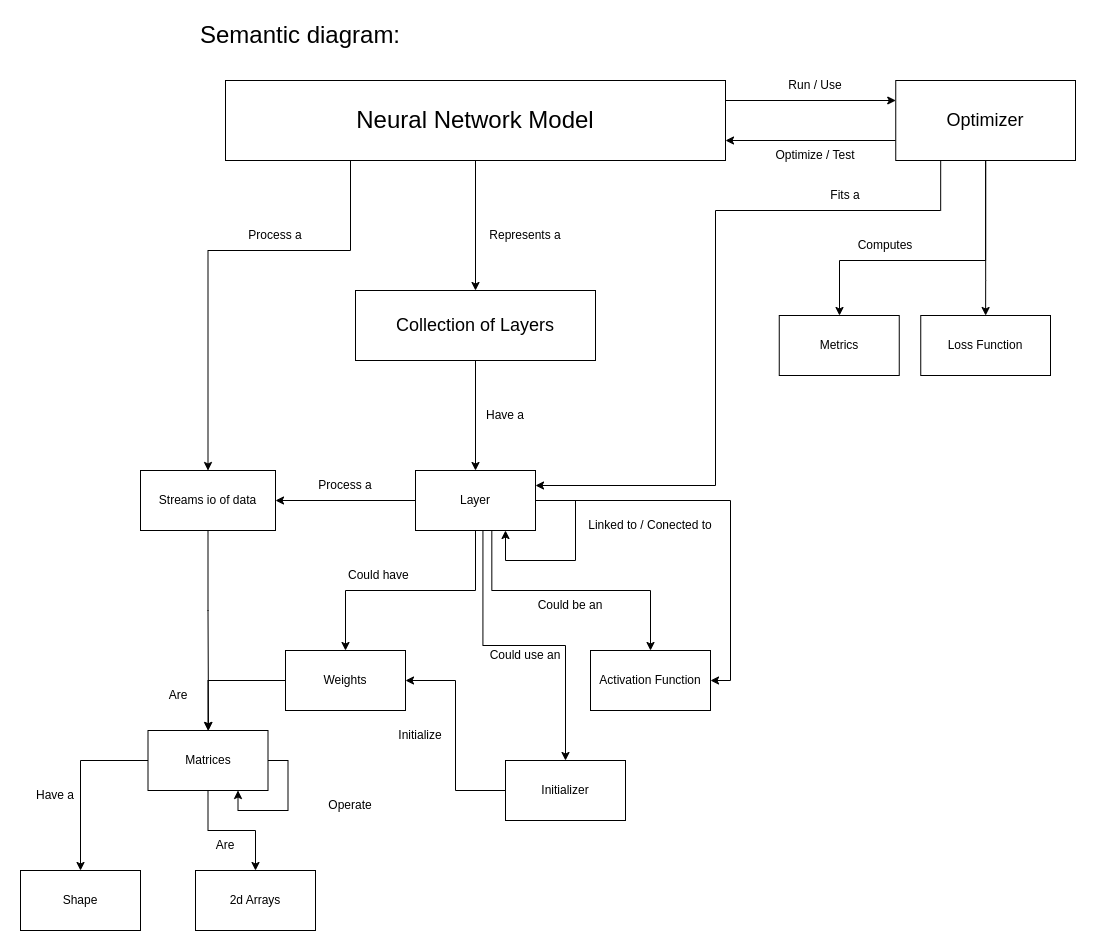

The diagram above was exported from draw.io. Its source (the exported page's mxGraphModel, read from the mxfile embedded in the PNG):
<mxGraphModel dx="2245" dy="-372" grid="1" gridSize="10" guides="1" tooltips="1" connect="1" arrows="1" fold="1" page="1" pageScale="1" pageWidth="850" pageHeight="1100" math="0" shadow="0">
  <root>
    <mxCell id="0" />
    <mxCell id="1" parent="0" />
    <mxCell id="qteyjiqRWKX_IhGxNdRn-1" value="&lt;font style=&quot;font-size: 24px;&quot;&gt;Semantic diagram:&lt;/font&gt;" style="text;html=1;strokeColor=none;fillColor=none;align=center;verticalAlign=middle;whiteSpace=wrap;rounded=0;" vertex="1" parent="1">
      <mxGeometry x="105" y="1130" width="320" height="30" as="geometry" />
    </mxCell>
    <mxCell id="qteyjiqRWKX_IhGxNdRn-25" style="edgeStyle=orthogonalEdgeStyle;rounded=0;orthogonalLoop=1;jettySize=auto;html=1;entryX=0;entryY=0.25;entryDx=0;entryDy=0;exitX=1;exitY=0.25;exitDx=0;exitDy=0;" edge="1" parent="1" source="qteyjiqRWKX_IhGxNdRn-11" target="qteyjiqRWKX_IhGxNdRn-15">
      <mxGeometry relative="1" as="geometry" />
    </mxCell>
    <mxCell id="qteyjiqRWKX_IhGxNdRn-28" style="edgeStyle=orthogonalEdgeStyle;rounded=0;orthogonalLoop=1;jettySize=auto;html=1;entryX=0.5;entryY=0;entryDx=0;entryDy=0;" edge="1" parent="1" source="qteyjiqRWKX_IhGxNdRn-11" target="qteyjiqRWKX_IhGxNdRn-14">
      <mxGeometry relative="1" as="geometry" />
    </mxCell>
    <mxCell id="qteyjiqRWKX_IhGxNdRn-47" style="edgeStyle=orthogonalEdgeStyle;rounded=0;orthogonalLoop=1;jettySize=auto;html=1;entryX=0.5;entryY=0;entryDx=0;entryDy=0;exitX=0.25;exitY=1;exitDx=0;exitDy=0;" edge="1" parent="1" source="qteyjiqRWKX_IhGxNdRn-11" target="qteyjiqRWKX_IhGxNdRn-44">
      <mxGeometry relative="1" as="geometry">
        <Array as="points">
          <mxPoint x="315" y="1360" />
          <mxPoint x="173" y="1360" />
        </Array>
      </mxGeometry>
    </mxCell>
    <mxCell id="qteyjiqRWKX_IhGxNdRn-11" value="&lt;font style=&quot;font-size: 24px;&quot;&gt;Neural Network Model&lt;/font&gt;" style="rounded=0;whiteSpace=wrap;html=1;" vertex="1" parent="1">
      <mxGeometry x="190" y="1190" width="500" height="80" as="geometry" />
    </mxCell>
    <mxCell id="qteyjiqRWKX_IhGxNdRn-39" value="" style="edgeStyle=orthogonalEdgeStyle;rounded=0;orthogonalLoop=1;jettySize=auto;html=1;" edge="1" parent="1" source="qteyjiqRWKX_IhGxNdRn-14" target="qteyjiqRWKX_IhGxNdRn-38">
      <mxGeometry relative="1" as="geometry" />
    </mxCell>
    <mxCell id="qteyjiqRWKX_IhGxNdRn-14" value="&lt;font style=&quot;font-size: 18px;&quot;&gt;Collection of Layers&lt;/font&gt;" style="rounded=0;whiteSpace=wrap;html=1;" vertex="1" parent="1">
      <mxGeometry x="320" y="1400" width="240" height="70" as="geometry" />
    </mxCell>
    <mxCell id="qteyjiqRWKX_IhGxNdRn-24" style="edgeStyle=orthogonalEdgeStyle;rounded=0;orthogonalLoop=1;jettySize=auto;html=1;entryX=1;entryY=0.75;entryDx=0;entryDy=0;exitX=0;exitY=0.75;exitDx=0;exitDy=0;" edge="1" parent="1" source="qteyjiqRWKX_IhGxNdRn-15" target="qteyjiqRWKX_IhGxNdRn-11">
      <mxGeometry relative="1" as="geometry" />
    </mxCell>
    <mxCell id="qteyjiqRWKX_IhGxNdRn-31" style="edgeStyle=orthogonalEdgeStyle;rounded=0;orthogonalLoop=1;jettySize=auto;html=1;entryX=0.5;entryY=0;entryDx=0;entryDy=0;" edge="1" parent="1" source="qteyjiqRWKX_IhGxNdRn-15" target="qteyjiqRWKX_IhGxNdRn-17">
      <mxGeometry relative="1" as="geometry">
        <Array as="points">
          <mxPoint x="950" y="1390" />
          <mxPoint x="950" y="1390" />
        </Array>
      </mxGeometry>
    </mxCell>
    <mxCell id="qteyjiqRWKX_IhGxNdRn-35" style="edgeStyle=orthogonalEdgeStyle;rounded=0;orthogonalLoop=1;jettySize=auto;html=1;entryX=0.5;entryY=0;entryDx=0;entryDy=0;exitX=0.5;exitY=1;exitDx=0;exitDy=0;" edge="1" parent="1" source="qteyjiqRWKX_IhGxNdRn-15" target="qteyjiqRWKX_IhGxNdRn-34">
      <mxGeometry relative="1" as="geometry">
        <Array as="points">
          <mxPoint x="950" y="1370" />
          <mxPoint x="804" y="1370" />
          <mxPoint x="804" y="1425" />
        </Array>
      </mxGeometry>
    </mxCell>
    <mxCell id="qteyjiqRWKX_IhGxNdRn-52" style="edgeStyle=orthogonalEdgeStyle;rounded=0;orthogonalLoop=1;jettySize=auto;html=1;entryX=1;entryY=0.25;entryDx=0;entryDy=0;exitX=0.25;exitY=1;exitDx=0;exitDy=0;" edge="1" parent="1" source="qteyjiqRWKX_IhGxNdRn-15" target="qteyjiqRWKX_IhGxNdRn-38">
      <mxGeometry relative="1" as="geometry">
        <Array as="points">
          <mxPoint x="905" y="1320" />
          <mxPoint x="680" y="1320" />
          <mxPoint x="680" y="1595" />
        </Array>
      </mxGeometry>
    </mxCell>
    <mxCell id="qteyjiqRWKX_IhGxNdRn-15" value="&lt;font style=&quot;font-size: 18px;&quot;&gt;Optimizer&lt;/font&gt;" style="rounded=0;whiteSpace=wrap;html=1;" vertex="1" parent="1">
      <mxGeometry x="860.25" y="1190" width="179.75" height="80" as="geometry" />
    </mxCell>
    <mxCell id="qteyjiqRWKX_IhGxNdRn-17" value="Loss Function" style="rounded=0;whiteSpace=wrap;html=1;" vertex="1" parent="1">
      <mxGeometry x="885.25" y="1425" width="129.75" height="60" as="geometry" />
    </mxCell>
    <mxCell id="qteyjiqRWKX_IhGxNdRn-26" value="Optimize / Test" style="text;html=1;strokeColor=none;fillColor=none;align=center;verticalAlign=middle;whiteSpace=wrap;rounded=0;" vertex="1" parent="1">
      <mxGeometry x="735" y="1250" width="90" height="30" as="geometry" />
    </mxCell>
    <mxCell id="qteyjiqRWKX_IhGxNdRn-27" value="Run / Use" style="text;html=1;strokeColor=none;fillColor=none;align=center;verticalAlign=middle;whiteSpace=wrap;rounded=0;" vertex="1" parent="1">
      <mxGeometry x="735" y="1180" width="90" height="30" as="geometry" />
    </mxCell>
    <mxCell id="qteyjiqRWKX_IhGxNdRn-29" value="Represents a" style="text;html=1;strokeColor=none;fillColor=none;align=center;verticalAlign=middle;whiteSpace=wrap;rounded=0;" vertex="1" parent="1">
      <mxGeometry x="450" y="1330" width="80" height="30" as="geometry" />
    </mxCell>
    <mxCell id="qteyjiqRWKX_IhGxNdRn-32" value="Computes" style="text;html=1;strokeColor=none;fillColor=none;align=center;verticalAlign=middle;whiteSpace=wrap;rounded=0;" vertex="1" parent="1">
      <mxGeometry x="810" y="1340" width="80" height="30" as="geometry" />
    </mxCell>
    <mxCell id="qteyjiqRWKX_IhGxNdRn-34" value="Metrics" style="rounded=0;whiteSpace=wrap;html=1;" vertex="1" parent="1">
      <mxGeometry x="743.75" y="1425" width="120" height="60" as="geometry" />
    </mxCell>
    <mxCell id="qteyjiqRWKX_IhGxNdRn-41" style="edgeStyle=orthogonalEdgeStyle;rounded=0;orthogonalLoop=1;jettySize=auto;html=1;entryX=0.75;entryY=1;entryDx=0;entryDy=0;exitX=1;exitY=0.5;exitDx=0;exitDy=0;" edge="1" parent="1" source="qteyjiqRWKX_IhGxNdRn-38" target="qteyjiqRWKX_IhGxNdRn-38">
      <mxGeometry relative="1" as="geometry">
        <mxPoint x="369.9999999999998" y="1720" as="targetPoint" />
        <Array as="points">
          <mxPoint x="540" y="1610" />
          <mxPoint x="540" y="1670" />
          <mxPoint x="470" y="1670" />
        </Array>
      </mxGeometry>
    </mxCell>
    <mxCell id="qteyjiqRWKX_IhGxNdRn-45" style="edgeStyle=orthogonalEdgeStyle;rounded=0;orthogonalLoop=1;jettySize=auto;html=1;entryX=1;entryY=0.5;entryDx=0;entryDy=0;" edge="1" parent="1" source="qteyjiqRWKX_IhGxNdRn-38" target="qteyjiqRWKX_IhGxNdRn-44">
      <mxGeometry relative="1" as="geometry" />
    </mxCell>
    <mxCell id="qteyjiqRWKX_IhGxNdRn-50" style="edgeStyle=orthogonalEdgeStyle;rounded=0;orthogonalLoop=1;jettySize=auto;html=1;entryX=0.5;entryY=0;entryDx=0;entryDy=0;" edge="1" parent="1" source="qteyjiqRWKX_IhGxNdRn-38" target="qteyjiqRWKX_IhGxNdRn-49">
      <mxGeometry relative="1" as="geometry">
        <Array as="points">
          <mxPoint x="440" y="1700" />
          <mxPoint x="310" y="1700" />
        </Array>
      </mxGeometry>
    </mxCell>
    <mxCell id="qteyjiqRWKX_IhGxNdRn-63" style="edgeStyle=orthogonalEdgeStyle;rounded=0;orthogonalLoop=1;jettySize=auto;html=1;entryX=0.5;entryY=0;entryDx=0;entryDy=0;exitX=0.636;exitY=0.996;exitDx=0;exitDy=0;exitPerimeter=0;" edge="1" parent="1" source="qteyjiqRWKX_IhGxNdRn-38" target="qteyjiqRWKX_IhGxNdRn-64">
      <mxGeometry relative="1" as="geometry">
        <mxPoint x="559.9999999999998" y="1760" as="targetPoint" />
      </mxGeometry>
    </mxCell>
    <mxCell id="qteyjiqRWKX_IhGxNdRn-66" style="edgeStyle=orthogonalEdgeStyle;rounded=0;orthogonalLoop=1;jettySize=auto;html=1;entryX=1;entryY=0.5;entryDx=0;entryDy=0;" edge="1" parent="1" source="qteyjiqRWKX_IhGxNdRn-38" target="qteyjiqRWKX_IhGxNdRn-64">
      <mxGeometry relative="1" as="geometry" />
    </mxCell>
    <mxCell id="qteyjiqRWKX_IhGxNdRn-70" style="edgeStyle=orthogonalEdgeStyle;rounded=0;orthogonalLoop=1;jettySize=auto;html=1;exitX=0.562;exitY=1.001;exitDx=0;exitDy=0;exitPerimeter=0;entryX=0.5;entryY=0;entryDx=0;entryDy=0;" edge="1" parent="1" source="qteyjiqRWKX_IhGxNdRn-38" target="qteyjiqRWKX_IhGxNdRn-71">
      <mxGeometry relative="1" as="geometry">
        <mxPoint x="479.9999999999998" y="1880" as="targetPoint" />
      </mxGeometry>
    </mxCell>
    <mxCell id="qteyjiqRWKX_IhGxNdRn-38" value="Layer" style="whiteSpace=wrap;html=1;rounded=0;" vertex="1" parent="1">
      <mxGeometry x="380" y="1580" width="120" height="60" as="geometry" />
    </mxCell>
    <mxCell id="qteyjiqRWKX_IhGxNdRn-40" value="Have a" style="text;html=1;strokeColor=none;fillColor=none;align=center;verticalAlign=middle;whiteSpace=wrap;rounded=0;" vertex="1" parent="1">
      <mxGeometry x="440" y="1510" width="60" height="30" as="geometry" />
    </mxCell>
    <mxCell id="qteyjiqRWKX_IhGxNdRn-42" value="Linked to / Conected to" style="text;html=1;strokeColor=none;fillColor=none;align=center;verticalAlign=middle;whiteSpace=wrap;rounded=0;" vertex="1" parent="1">
      <mxGeometry x="550" y="1620" width="130" height="30" as="geometry" />
    </mxCell>
    <mxCell id="qteyjiqRWKX_IhGxNdRn-44" value="Streams io of data" style="whiteSpace=wrap;html=1;rounded=0;" vertex="1" parent="1">
      <mxGeometry x="105" y="1580" width="135" height="60" as="geometry" />
    </mxCell>
    <mxCell id="qteyjiqRWKX_IhGxNdRn-46" value="Process a" style="text;html=1;strokeColor=none;fillColor=none;align=center;verticalAlign=middle;whiteSpace=wrap;rounded=0;" vertex="1" parent="1">
      <mxGeometry x="280" y="1580" width="60" height="30" as="geometry" />
    </mxCell>
    <mxCell id="qteyjiqRWKX_IhGxNdRn-48" value="Process a" style="text;html=1;strokeColor=none;fillColor=none;align=center;verticalAlign=middle;whiteSpace=wrap;rounded=0;" vertex="1" parent="1">
      <mxGeometry x="210" y="1330" width="60" height="30" as="geometry" />
    </mxCell>
    <mxCell id="qteyjiqRWKX_IhGxNdRn-56" value="" style="edgeStyle=orthogonalEdgeStyle;rounded=0;orthogonalLoop=1;jettySize=auto;html=1;" edge="1" parent="1" source="qteyjiqRWKX_IhGxNdRn-49" target="qteyjiqRWKX_IhGxNdRn-55">
      <mxGeometry relative="1" as="geometry" />
    </mxCell>
    <mxCell id="qteyjiqRWKX_IhGxNdRn-49" value="Weights" style="whiteSpace=wrap;html=1;rounded=0;" vertex="1" parent="1">
      <mxGeometry x="250" y="1760" width="120" height="60" as="geometry" />
    </mxCell>
    <mxCell id="qteyjiqRWKX_IhGxNdRn-51" value="Could have&amp;nbsp;" style="text;html=1;strokeColor=none;fillColor=none;align=center;verticalAlign=middle;whiteSpace=wrap;rounded=0;" vertex="1" parent="1">
      <mxGeometry x="310" y="1670" width="70" height="30" as="geometry" />
    </mxCell>
    <mxCell id="qteyjiqRWKX_IhGxNdRn-53" value="Fits a" style="text;html=1;strokeColor=none;fillColor=none;align=center;verticalAlign=middle;whiteSpace=wrap;rounded=0;" vertex="1" parent="1">
      <mxGeometry x="770" y="1290" width="80" height="30" as="geometry" />
    </mxCell>
    <mxCell id="qteyjiqRWKX_IhGxNdRn-54" style="edgeStyle=orthogonalEdgeStyle;rounded=0;orthogonalLoop=1;jettySize=auto;html=1;entryX=0.5;entryY=0;entryDx=0;entryDy=0;exitX=0.5;exitY=1;exitDx=0;exitDy=0;" edge="1" parent="1" source="qteyjiqRWKX_IhGxNdRn-44" target="qteyjiqRWKX_IhGxNdRn-55">
      <mxGeometry relative="1" as="geometry">
        <mxPoint x="130" y="1690" as="sourcePoint" />
        <mxPoint y="1810" as="targetPoint" />
        <Array as="points">
          <mxPoint x="173" y="1720" />
          <mxPoint x="173" y="1720" />
          <mxPoint x="173" y="1840" />
        </Array>
      </mxGeometry>
    </mxCell>
    <mxCell id="qteyjiqRWKX_IhGxNdRn-59" style="edgeStyle=orthogonalEdgeStyle;rounded=0;orthogonalLoop=1;jettySize=auto;html=1;entryX=0.5;entryY=0;entryDx=0;entryDy=0;" edge="1" parent="1" source="qteyjiqRWKX_IhGxNdRn-55" target="qteyjiqRWKX_IhGxNdRn-58">
      <mxGeometry relative="1" as="geometry" />
    </mxCell>
    <mxCell id="qteyjiqRWKX_IhGxNdRn-61" style="edgeStyle=orthogonalEdgeStyle;rounded=0;orthogonalLoop=1;jettySize=auto;html=1;entryX=0.75;entryY=1;entryDx=0;entryDy=0;exitX=1;exitY=0.5;exitDx=0;exitDy=0;" edge="1" parent="1" source="qteyjiqRWKX_IhGxNdRn-55" target="qteyjiqRWKX_IhGxNdRn-55">
      <mxGeometry relative="1" as="geometry">
        <mxPoint x="250" y="1950" as="targetPoint" />
      </mxGeometry>
    </mxCell>
    <mxCell id="qteyjiqRWKX_IhGxNdRn-77" style="edgeStyle=orthogonalEdgeStyle;rounded=0;orthogonalLoop=1;jettySize=auto;html=1;entryX=0.5;entryY=0;entryDx=0;entryDy=0;" edge="1" parent="1" source="qteyjiqRWKX_IhGxNdRn-55" target="qteyjiqRWKX_IhGxNdRn-76">
      <mxGeometry relative="1" as="geometry" />
    </mxCell>
    <mxCell id="qteyjiqRWKX_IhGxNdRn-55" value="Matrices" style="whiteSpace=wrap;html=1;rounded=0;" vertex="1" parent="1">
      <mxGeometry x="112.5" y="1840" width="120" height="60" as="geometry" />
    </mxCell>
    <mxCell id="qteyjiqRWKX_IhGxNdRn-57" value="Are" style="text;html=1;strokeColor=none;fillColor=none;align=center;verticalAlign=middle;whiteSpace=wrap;rounded=0;" vertex="1" parent="1">
      <mxGeometry x="112.5" y="1790" width="60" height="30" as="geometry" />
    </mxCell>
    <mxCell id="qteyjiqRWKX_IhGxNdRn-58" value="2d Arrays" style="whiteSpace=wrap;html=1;rounded=0;" vertex="1" parent="1">
      <mxGeometry x="160" y="1980" width="120" height="60" as="geometry" />
    </mxCell>
    <mxCell id="qteyjiqRWKX_IhGxNdRn-60" value="Are" style="text;html=1;strokeColor=none;fillColor=none;align=center;verticalAlign=middle;whiteSpace=wrap;rounded=0;" vertex="1" parent="1">
      <mxGeometry x="160" y="1940" width="60" height="30" as="geometry" />
    </mxCell>
    <mxCell id="qteyjiqRWKX_IhGxNdRn-62" value="Operate" style="text;html=1;strokeColor=none;fillColor=none;align=center;verticalAlign=middle;whiteSpace=wrap;rounded=0;" vertex="1" parent="1">
      <mxGeometry x="250" y="1900" width="130" height="30" as="geometry" />
    </mxCell>
    <mxCell id="qteyjiqRWKX_IhGxNdRn-64" value="Activation Function" style="whiteSpace=wrap;html=1;rounded=0;" vertex="1" parent="1">
      <mxGeometry x="555" y="1760" width="120" height="60" as="geometry" />
    </mxCell>
    <mxCell id="qteyjiqRWKX_IhGxNdRn-65" value="Could be an" style="text;html=1;strokeColor=none;fillColor=none;align=center;verticalAlign=middle;whiteSpace=wrap;rounded=0;" vertex="1" parent="1">
      <mxGeometry x="490" y="1700" width="90" height="30" as="geometry" />
    </mxCell>
    <mxCell id="qteyjiqRWKX_IhGxNdRn-74" style="edgeStyle=orthogonalEdgeStyle;rounded=0;orthogonalLoop=1;jettySize=auto;html=1;entryX=1;entryY=0.5;entryDx=0;entryDy=0;" edge="1" parent="1" source="qteyjiqRWKX_IhGxNdRn-71" target="qteyjiqRWKX_IhGxNdRn-49">
      <mxGeometry relative="1" as="geometry" />
    </mxCell>
    <mxCell id="qteyjiqRWKX_IhGxNdRn-71" value="Initializer" style="whiteSpace=wrap;html=1;rounded=0;" vertex="1" parent="1">
      <mxGeometry x="470" y="1870" width="120" height="60" as="geometry" />
    </mxCell>
    <mxCell id="qteyjiqRWKX_IhGxNdRn-73" value="Could use an" style="text;html=1;strokeColor=none;fillColor=none;align=center;verticalAlign=middle;whiteSpace=wrap;rounded=0;" vertex="1" parent="1">
      <mxGeometry x="450" y="1750" width="80" height="30" as="geometry" />
    </mxCell>
    <mxCell id="qteyjiqRWKX_IhGxNdRn-75" value="Initialize" style="text;html=1;strokeColor=none;fillColor=none;align=center;verticalAlign=middle;whiteSpace=wrap;rounded=0;" vertex="1" parent="1">
      <mxGeometry x="350" y="1830" width="70" height="30" as="geometry" />
    </mxCell>
    <mxCell id="qteyjiqRWKX_IhGxNdRn-76" value="Shape" style="whiteSpace=wrap;html=1;rounded=0;" vertex="1" parent="1">
      <mxGeometry x="-15" y="1980" width="120" height="60" as="geometry" />
    </mxCell>
    <mxCell id="qteyjiqRWKX_IhGxNdRn-78" value="Have a" style="text;html=1;strokeColor=none;fillColor=none;align=center;verticalAlign=middle;whiteSpace=wrap;rounded=0;" vertex="1" parent="1">
      <mxGeometry x="-10" y="1890" width="60" height="30" as="geometry" />
    </mxCell>
  </root>
</mxGraphModel>